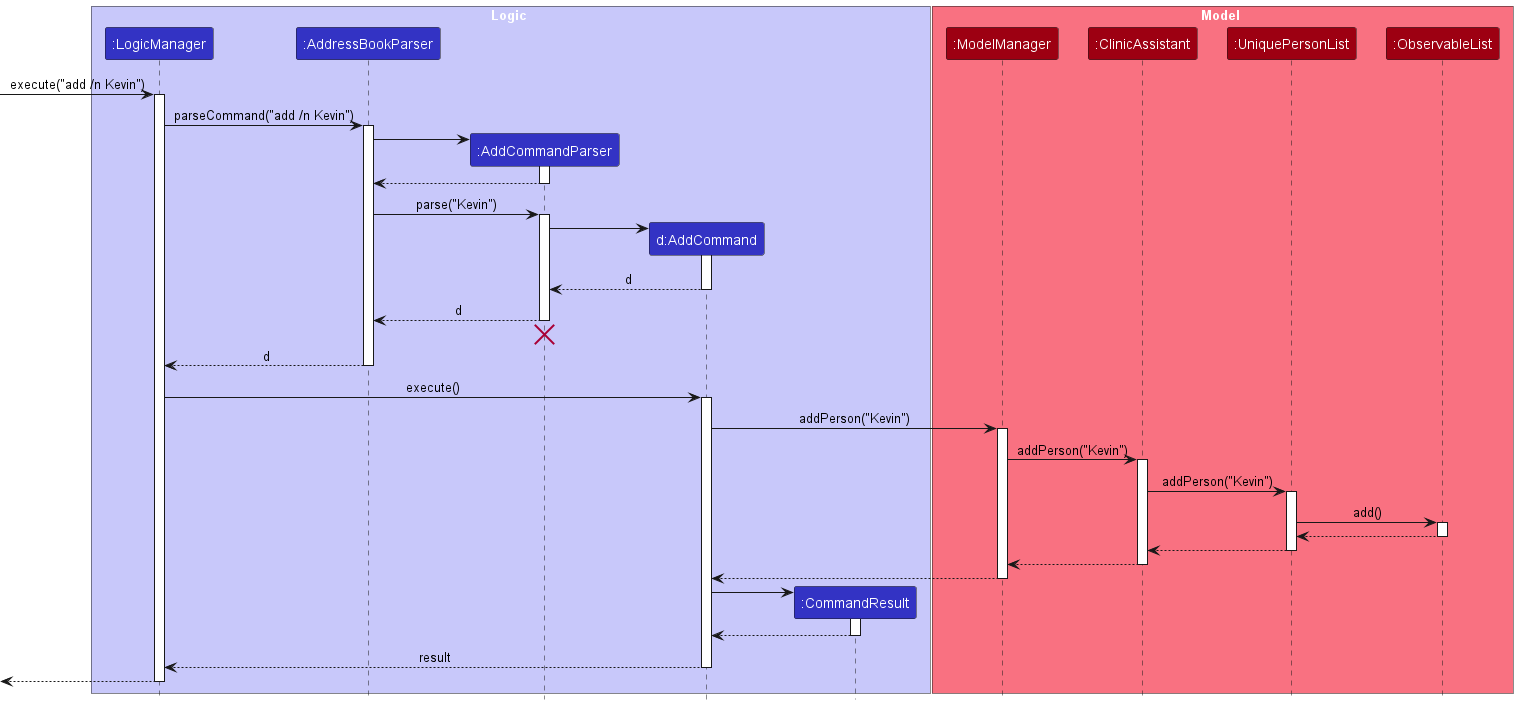

The diagram above was rendered by PlantUML. Its source (embedded in the PNG):
@startuml
!include style.puml
skinparam ArrowFontStyle plain

box Logic LOGIC_COLOR_T1
participant ":LogicManager" as LogicManager LOGIC_COLOR
participant ":AddressBookParser" as AddressBookParser LOGIC_COLOR
participant ":AddCommandParser" as AddCommandParser LOGIC_COLOR
participant "d:AddCommand" as AddCommand LOGIC_COLOR
participant ":CommandResult" as CommandResult LOGIC_COLOR
end box

box Model MODEL_COLOR_T1
participant ":ModelManager" as ModelManager MODEL_COLOR
participant ":ClinicAssistant" as ClinicAssistant MODEL_COLOR
participant ":UniquePersonList" as UniquePersonList MODEL_COLOR
participant ":ObservableList" as ObservableList MODEL_COLOR
end box

[-> LogicManager : execute("add /n Kevin")
activate LogicManager

LogicManager -> AddressBookParser : parseCommand("add /n Kevin")
activate AddressBookParser

create AddCommandParser
AddressBookParser -> AddCommandParser
activate AddCommandParser

AddCommandParser --> AddressBookParser
deactivate AddCommandParser

AddressBookParser ->  AddCommandParser : parse("Kevin")
activate  AddCommandParser

create AddCommand
AddCommandParser ->  AddCommand
activate  AddCommand

AddCommand --> AddCommandParser : d
deactivate   AddCommand

 AddCommandParser --> AddressBookParser : d
deactivate  AddCommandParser
'Hidden arrow to position the destroy marker below the end of the activation bar.
 AddCommandParser -[hidden]-> AddressBookParser
destroy AddCommandParser

AddressBookParser --> LogicManager : d
deactivate AddressBookParser

LogicManager ->  AddCommand : execute()
activate  AddCommand

AddCommand -> ModelManager : addPerson("Kevin")
activate ModelManager

ModelManager -> ClinicAssistant : addPerson("Kevin")
activate ClinicAssistant

ClinicAssistant -> UniquePersonList : addPerson("Kevin")
activate UniquePersonList

UniquePersonList -> ObservableList : add()
activate ObservableList

ObservableList --> UniquePersonList
deactivate ObservableList

UniquePersonList --> ClinicAssistant :
deactivate UniquePersonList

ClinicAssistant --> ModelManager
deactivate ClinicAssistant

ModelManager -->  AddCommand
deactivate ModelManager


create CommandResult
AddCommand -> CommandResult
activate CommandResult

CommandResult -->  AddCommand
deactivate CommandResult

AddCommand --> LogicManager : result
deactivate AddCommand

[<--LogicManager
deactivate LogicManager
@enduml